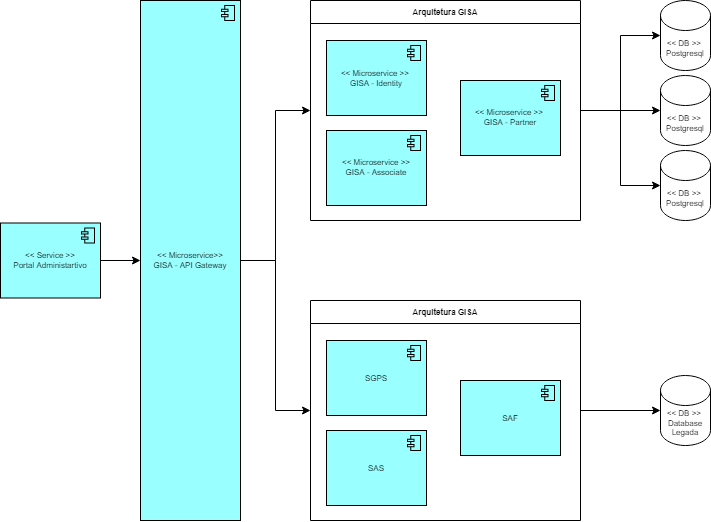

The diagram above was exported from draw.io. Its source (the exported page's mxGraphModel, read from the mxfile embedded in the PNG):
<mxGraphModel dx="1185" dy="662" grid="1" gridSize="10" guides="1" tooltips="1" connect="1" arrows="1" fold="1" page="1" pageScale="1" pageWidth="827" pageHeight="1169" math="0" shadow="0">
  <root>
    <mxCell id="0" />
    <mxCell id="1" parent="0" />
    <mxCell id="KSxk8ODSipwNV8IH24eU-39" style="edgeStyle=orthogonalEdgeStyle;rounded=0;orthogonalLoop=1;jettySize=auto;html=1;entryX=0;entryY=0.5;entryDx=0;entryDy=0;fontSize=8;" edge="1" parent="1" source="KSxk8ODSipwNV8IH24eU-18" target="KSxk8ODSipwNV8IH24eU-26">
      <mxGeometry relative="1" as="geometry" />
    </mxCell>
    <mxCell id="KSxk8ODSipwNV8IH24eU-40" style="edgeStyle=orthogonalEdgeStyle;rounded=0;orthogonalLoop=1;jettySize=auto;html=1;entryX=0;entryY=0.5;entryDx=0;entryDy=0;fontSize=8;" edge="1" parent="1" source="KSxk8ODSipwNV8IH24eU-18" target="KSxk8ODSipwNV8IH24eU-35">
      <mxGeometry relative="1" as="geometry" />
    </mxCell>
    <mxCell id="KSxk8ODSipwNV8IH24eU-18" value="&amp;lt;&amp;lt; Microservice&amp;gt;&amp;gt;&lt;br&gt;GISA - API Gateway" style="html=1;outlineConnect=0;whiteSpace=wrap;fillColor=#99ffff;shape=mxgraph.archimate3.application;appType=comp;archiType=square;fontSize=8;" vertex="1" parent="1">
      <mxGeometry x="160" y="140" width="100" height="520" as="geometry" />
    </mxCell>
    <mxCell id="KSxk8ODSipwNV8IH24eU-32" style="edgeStyle=orthogonalEdgeStyle;rounded=0;orthogonalLoop=1;jettySize=auto;html=1;fontSize=8;" edge="1" parent="1" source="KSxk8ODSipwNV8IH24eU-26" target="KSxk8ODSipwNV8IH24eU-27">
      <mxGeometry relative="1" as="geometry" />
    </mxCell>
    <mxCell id="KSxk8ODSipwNV8IH24eU-33" style="edgeStyle=orthogonalEdgeStyle;rounded=0;orthogonalLoop=1;jettySize=auto;html=1;fontSize=8;" edge="1" parent="1" source="KSxk8ODSipwNV8IH24eU-26" target="KSxk8ODSipwNV8IH24eU-30">
      <mxGeometry relative="1" as="geometry" />
    </mxCell>
    <mxCell id="KSxk8ODSipwNV8IH24eU-34" style="edgeStyle=orthogonalEdgeStyle;rounded=0;orthogonalLoop=1;jettySize=auto;html=1;fontSize=8;" edge="1" parent="1" source="KSxk8ODSipwNV8IH24eU-26" target="KSxk8ODSipwNV8IH24eU-31">
      <mxGeometry relative="1" as="geometry" />
    </mxCell>
    <mxCell id="KSxk8ODSipwNV8IH24eU-26" value="Arquitetura GISA" style="swimlane;fontSize=8;startSize=23;" vertex="1" parent="1">
      <mxGeometry x="330" y="140" width="270" height="220" as="geometry" />
    </mxCell>
    <mxCell id="KSxk8ODSipwNV8IH24eU-19" value="&amp;lt;&amp;lt; Microservice &amp;gt;&amp;gt;&amp;nbsp;&lt;br&gt;GISA - Identity" style="html=1;outlineConnect=0;whiteSpace=wrap;fillColor=#99ffff;shape=mxgraph.archimate.application;appType=comp;fontSize=8;" vertex="1" parent="KSxk8ODSipwNV8IH24eU-26">
      <mxGeometry x="16" y="40" width="100" height="75" as="geometry" />
    </mxCell>
    <mxCell id="KSxk8ODSipwNV8IH24eU-20" value="&amp;lt;&amp;lt; Microservice &amp;gt;&amp;gt;&lt;br&gt;GISA - Associate" style="html=1;outlineConnect=0;whiteSpace=wrap;fillColor=#99ffff;shape=mxgraph.archimate.application;appType=comp;fontSize=8;" vertex="1" parent="KSxk8ODSipwNV8IH24eU-26">
      <mxGeometry x="16" y="130" width="100" height="75" as="geometry" />
    </mxCell>
    <mxCell id="KSxk8ODSipwNV8IH24eU-21" value="&amp;lt;&amp;lt; Microservice &amp;gt;&amp;gt;&amp;nbsp;&lt;br&gt;GISA - Partner" style="html=1;outlineConnect=0;whiteSpace=wrap;fillColor=#99ffff;shape=mxgraph.archimate.application;appType=comp;fontSize=8;" vertex="1" parent="KSxk8ODSipwNV8IH24eU-26">
      <mxGeometry x="150" y="80" width="100" height="75" as="geometry" />
    </mxCell>
    <mxCell id="KSxk8ODSipwNV8IH24eU-27" value="&amp;lt;&amp;lt; DB &amp;gt;&amp;gt;&amp;nbsp;&lt;br&gt;Postgresql" style="shape=cylinder3;whiteSpace=wrap;html=1;boundedLbl=1;backgroundOutline=1;size=15;fontSize=8;" vertex="1" parent="1">
      <mxGeometry x="680" y="140" width="50" height="70" as="geometry" />
    </mxCell>
    <mxCell id="KSxk8ODSipwNV8IH24eU-30" value="&lt;span&gt;&amp;lt;&amp;lt; DB &amp;gt;&amp;gt;&amp;nbsp;&lt;/span&gt;&lt;br&gt;&lt;span&gt;Postgresql&lt;/span&gt;" style="shape=cylinder3;whiteSpace=wrap;html=1;boundedLbl=1;backgroundOutline=1;size=15;fontSize=8;" vertex="1" parent="1">
      <mxGeometry x="680" y="215" width="50" height="70" as="geometry" />
    </mxCell>
    <mxCell id="KSxk8ODSipwNV8IH24eU-31" value="&lt;span&gt;&amp;lt;&amp;lt; DB &amp;gt;&amp;gt;&amp;nbsp;&lt;/span&gt;&lt;br&gt;&lt;span&gt;Postgresql&lt;/span&gt;" style="shape=cylinder3;whiteSpace=wrap;html=1;boundedLbl=1;backgroundOutline=1;size=15;fontSize=8;" vertex="1" parent="1">
      <mxGeometry x="680" y="290" width="50" height="70" as="geometry" />
    </mxCell>
    <mxCell id="KSxk8ODSipwNV8IH24eU-42" style="edgeStyle=orthogonalEdgeStyle;rounded=0;orthogonalLoop=1;jettySize=auto;html=1;fontSize=8;" edge="1" parent="1" source="KSxk8ODSipwNV8IH24eU-35" target="KSxk8ODSipwNV8IH24eU-41">
      <mxGeometry relative="1" as="geometry" />
    </mxCell>
    <mxCell id="KSxk8ODSipwNV8IH24eU-35" value="Arquitetura GISA" style="swimlane;fontSize=8;startSize=23;" vertex="1" parent="1">
      <mxGeometry x="330" y="440" width="270" height="220" as="geometry" />
    </mxCell>
    <mxCell id="KSxk8ODSipwNV8IH24eU-36" value="SGPS" style="html=1;outlineConnect=0;whiteSpace=wrap;fillColor=#99ffff;shape=mxgraph.archimate.application;appType=comp;fontSize=8;" vertex="1" parent="KSxk8ODSipwNV8IH24eU-35">
      <mxGeometry x="16" y="40" width="100" height="75" as="geometry" />
    </mxCell>
    <mxCell id="KSxk8ODSipwNV8IH24eU-37" value="SAS" style="html=1;outlineConnect=0;whiteSpace=wrap;fillColor=#99ffff;shape=mxgraph.archimate.application;appType=comp;fontSize=8;" vertex="1" parent="KSxk8ODSipwNV8IH24eU-35">
      <mxGeometry x="16" y="130" width="100" height="75" as="geometry" />
    </mxCell>
    <mxCell id="KSxk8ODSipwNV8IH24eU-38" value="SAF" style="html=1;outlineConnect=0;whiteSpace=wrap;fillColor=#99ffff;shape=mxgraph.archimate.application;appType=comp;fontSize=8;" vertex="1" parent="KSxk8ODSipwNV8IH24eU-35">
      <mxGeometry x="150" y="80" width="100" height="75" as="geometry" />
    </mxCell>
    <mxCell id="KSxk8ODSipwNV8IH24eU-41" value="&lt;span&gt;&amp;lt;&amp;lt; DB &amp;gt;&amp;gt;&amp;nbsp;&lt;/span&gt;&lt;br&gt;Database Legada" style="shape=cylinder3;whiteSpace=wrap;html=1;boundedLbl=1;backgroundOutline=1;size=15;fontSize=8;" vertex="1" parent="1">
      <mxGeometry x="680" y="515" width="50" height="70" as="geometry" />
    </mxCell>
    <mxCell id="KSxk8ODSipwNV8IH24eU-45" value="" style="edgeStyle=orthogonalEdgeStyle;rounded=0;orthogonalLoop=1;jettySize=auto;html=1;fontSize=8;" edge="1" parent="1" source="KSxk8ODSipwNV8IH24eU-44" target="KSxk8ODSipwNV8IH24eU-18">
      <mxGeometry relative="1" as="geometry" />
    </mxCell>
    <mxCell id="KSxk8ODSipwNV8IH24eU-44" value="&amp;lt;&amp;lt; Service &amp;gt;&amp;gt;&lt;br&gt;Portal Administartivo" style="html=1;outlineConnect=0;whiteSpace=wrap;fillColor=#99ffff;shape=mxgraph.archimate.application;appType=comp;fontSize=8;" vertex="1" parent="1">
      <mxGeometry x="20" y="362.5" width="100" height="75" as="geometry" />
    </mxCell>
  </root>
</mxGraphModel>